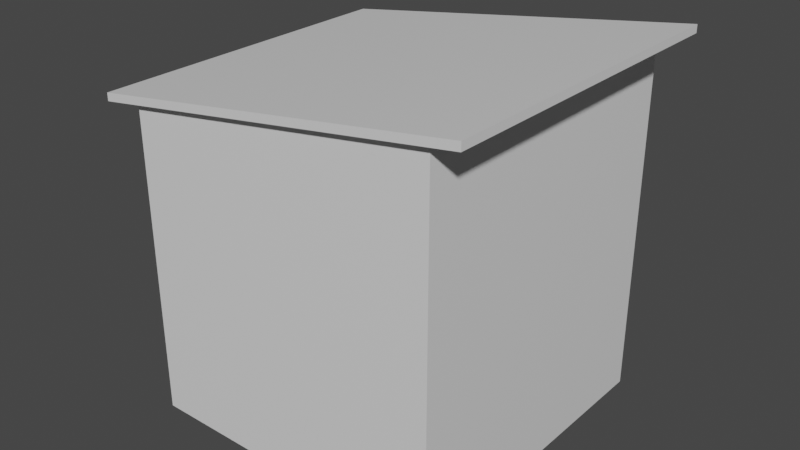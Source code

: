# Source: Hut2.blend  (saved by Blender 3.2.14; exported with 4.5.12 LTS)
import bpy
from mathutils import Matrix  # noqa: F401  (used for matrix-valued properties, if any)

bpy.ops.wm.read_factory_settings(use_empty=True)
scene = bpy.context.scene
scene.name = 'Scene'

# ---- materials (node trees are filled in below, after node groups)
mat_material = bpy.data.materials.new('Material')
mat_material.alpha_threshold = 0.0
mat_material.use_transparent_shadow = False
mat_material.line_color = (0.0, 0.0, 0.0, 1.0)
mat_material_001 = bpy.data.materials.new('Material.001')
mat_material_001.alpha_threshold = 0.0
mat_material_001.use_transparent_shadow = False
mat_material_001.line_color = (0.0, 0.0, 0.0, 1.0)

# ---- material node trees
mat_material.use_nodes = True; mat_material.node_tree.nodes.clear()
_N = mat_material.node_tree.nodes; _L = mat_material.node_tree.links
n0 = _N.new('ShaderNodeOutputMaterial'); n0.name = 'Material Output'; n0.location = (300, 300)
n1 = _N.new('ShaderNodeBsdfPrincipled'); n1.name = 'Principled BSDF'; n1.location = (10, 300)
n1.distribution = 'GGX'
n1.subsurface_method = 'RANDOM_WALK_SKIN'
n1.inputs[2].default_value = 0.4
n1.inputs[3].default_value = 1.45
n1.inputs[27].default_value = (0.0, 0.0, 0.0, 1.0)
n1.inputs[28].default_value = 1.0
_L.new(n1.outputs[0], n0.inputs[0])
n0.is_active_output = True
mat_material_001.use_nodes = True; mat_material_001.node_tree.nodes.clear()
_N = mat_material_001.node_tree.nodes; _L = mat_material_001.node_tree.links
n0 = _N.new('ShaderNodeOutputMaterial'); n0.name = 'Material Output'; n0.location = (300, 300)
n1 = _N.new('ShaderNodeBsdfPrincipled'); n1.name = 'Principled BSDF'; n1.location = (10, 300)
n1.distribution = 'GGX'
n1.subsurface_method = 'RANDOM_WALK_SKIN'
n1.inputs[2].default_value = 0.4
n1.inputs[3].default_value = 1.45
n1.inputs[27].default_value = (0.0, 0.0, 0.0, 1.0)
n1.inputs[28].default_value = 1.0
_L.new(n1.outputs[0], n0.inputs[0])
n0.is_active_output = True

# ---- world
world_world = bpy.data.worlds.new('World'); scene.world = world_world
world_world.use_nodes = True; world_world.node_tree.nodes.clear()
_N = world_world.node_tree.nodes; _L = world_world.node_tree.links
n0 = _N.new('ShaderNodeOutputWorld'); n0.name = 'World Output'; n0.location = (300, 300)
n1 = _N.new('ShaderNodeBackground'); n1.name = 'Background'; n1.location = (10, 300)
n1.inputs[0].default_value = (0.05088, 0.05088, 0.05088, 1.0)
_L.new(n1.outputs[0], n0.inputs[0])
n0.is_active_output = True
world_world.color = (0.05088, 0.05088, 0.05088)
world_world.use_sun_shadow = False
world_world.sun_shadow_jitter_overblur = 0.0

# ---- meshes
me_cube = bpy.data.meshes.new('Cube')
me_cube.from_pydata([(1.0, 1.0, 2.3), (1.0, 1.0, 0.0), (1.0, -1.0, 2.3), (1.0, -1.0, 0.0), (-1.0, 1.0, 2.0), (-1.0, 1.0, 0.0), (-1.0, -1.0, 2.0), (-1.0, -1.0, 0.0)], [], [(0, 4, 6, 2), (3, 2, 6, 7), (7, 6, 4, 5), (5, 1, 3, 7), (1, 0, 2, 3), (5, 4, 0, 1)])
_uv = me_cube.uv_layers.new(name='UVMap')
_uv.uv.foreach_set('vector', [0.625, 0.5, 0.875, 0.5, 0.875, 0.75, 0.625, 0.75, 0.375, 0.75, 0.625, 0.75, 0.625, 1.0, 0.375, 1.0, 0.375, 0.0, 0.625, 0.0, 0.625, 0.25, 0.375, 0.25, 0.125, 0.5, 0.375, 0.5, 0.375, 0.75, 0.125, 0.75, 0.375, 0.5, 0.625, 0.5, 0.625, 0.75, 0.375, 0.75, 0.375, 0.25, 0.625, 0.25, 0.625, 0.5, 0.375, 0.5])
me_cube.materials.append(mat_material)
me_cube.use_mirror_vertex_groups = False
me_cube.update()
me_cube_001 = bpy.data.meshes.new('Cube.001')
me_cube_001.from_pydata([(1.2, 1.05, 2.38), (1.2, 1.05, 2.33), (1.2, -1.05, 2.38), (1.2, -1.05, 2.33), (-1.2, 1.05, 2.02), (-1.2, 1.05, 1.97), (-1.2, -1.05, 2.02), (-1.2, -1.05, 1.97)], [], [(0, 4, 6, 2), (3, 2, 6, 7), (7, 6, 4, 5), (5, 1, 3, 7), (1, 0, 2, 3), (5, 4, 0, 1)])
_uv = me_cube_001.uv_layers.new(name='UVMap')
_uv.uv.foreach_set('vector', [0.625, 0.5, 0.875, 0.5, 0.875, 0.75, 0.625, 0.75, 0.375, 0.75, 0.625, 0.75, 0.625, 1.0, 0.375, 1.0, 0.375, 0.0, 0.625, 0.0, 0.625, 0.25, 0.375, 0.25, 0.125, 0.5, 0.375, 0.5, 0.375, 0.75, 0.125, 0.75, 0.375, 0.5, 0.625, 0.5, 0.625, 0.75, 0.375, 0.75, 0.375, 0.25, 0.625, 0.25, 0.625, 0.5, 0.375, 0.5])
me_cube_001.materials.append(mat_material_001)
me_cube_001.use_mirror_vertex_groups = False
me_cube_001.update()

# ---- objects
ob_cube = bpy.data.objects.new('Cube', me_cube)
ob_cube_001 = bpy.data.objects.new('Cube.001', me_cube_001)

# ---- transforms, parenting, visibility, modifiers, constraints
ob_cube.location = (0.0, 0.0, 0.0)
ob_cube.scale = (5.0, 5.0, 5.0)
ob_cube.lock_rotations_4d = False
ob_cube.empty_display_type = 'ARROWS'
ob_cube.lineart.crease_threshold = 0.0
ob_cube_001.location = (0.0, 0.0, 0.0)
ob_cube_001.scale = (5.0, 5.0, 5.0)
ob_cube_001.lock_rotations_4d = False
ob_cube_001.empty_display_type = 'ARROWS'
ob_cube_001.lineart.crease_threshold = 0.0

# ---- collection membership
scene.collection.objects.link(ob_cube)
scene.collection.objects.link(ob_cube_001)

# ---- scene / render settings (as saved in the file)
scene.frame_start = 1; scene.frame_end = 250; scene.frame_set(1)
scene.render.engine = 'BLENDER_EEVEE_NEXT'
scene.cycles.sampling_pattern = 'TABULATED_SOBOL'
scene.cycles.use_light_tree = False
scene.view_settings.view_transform = 'Filmic'
bpy.context.view_layer.update()

# ---- added for rendering (the .blend has no active camera and no usable light): camera, sun
cam_auto = bpy.data.cameras.new('AutoCamera')
cam_auto.lens = 50.0
cam_auto.sensor_width = 36.0
cam_auto.clip_end = 1000.0
ob_auto_camera = bpy.data.objects.new('AutoCamera', cam_auto)
scene.collection.objects.link(ob_auto_camera)
ob_auto_camera.location = (18.4085, -22.0902, 20.6768)
ob_auto_camera.rotation_euler = (1.09748, -7.21219e-08, 0.694738)
scene.camera = ob_auto_camera
light_auto_sun = bpy.data.lights.new('AutoSun', 'SUN')
light_auto_sun.energy = 3.0
light_auto_sun.angle = 0.0523599
ob_auto_sun = bpy.data.objects.new('AutoSun', light_auto_sun)
scene.collection.objects.link(ob_auto_sun)
ob_auto_sun.rotation_euler = (0.872665, 0.174533, 0.523599)
bpy.context.view_layer.update()
